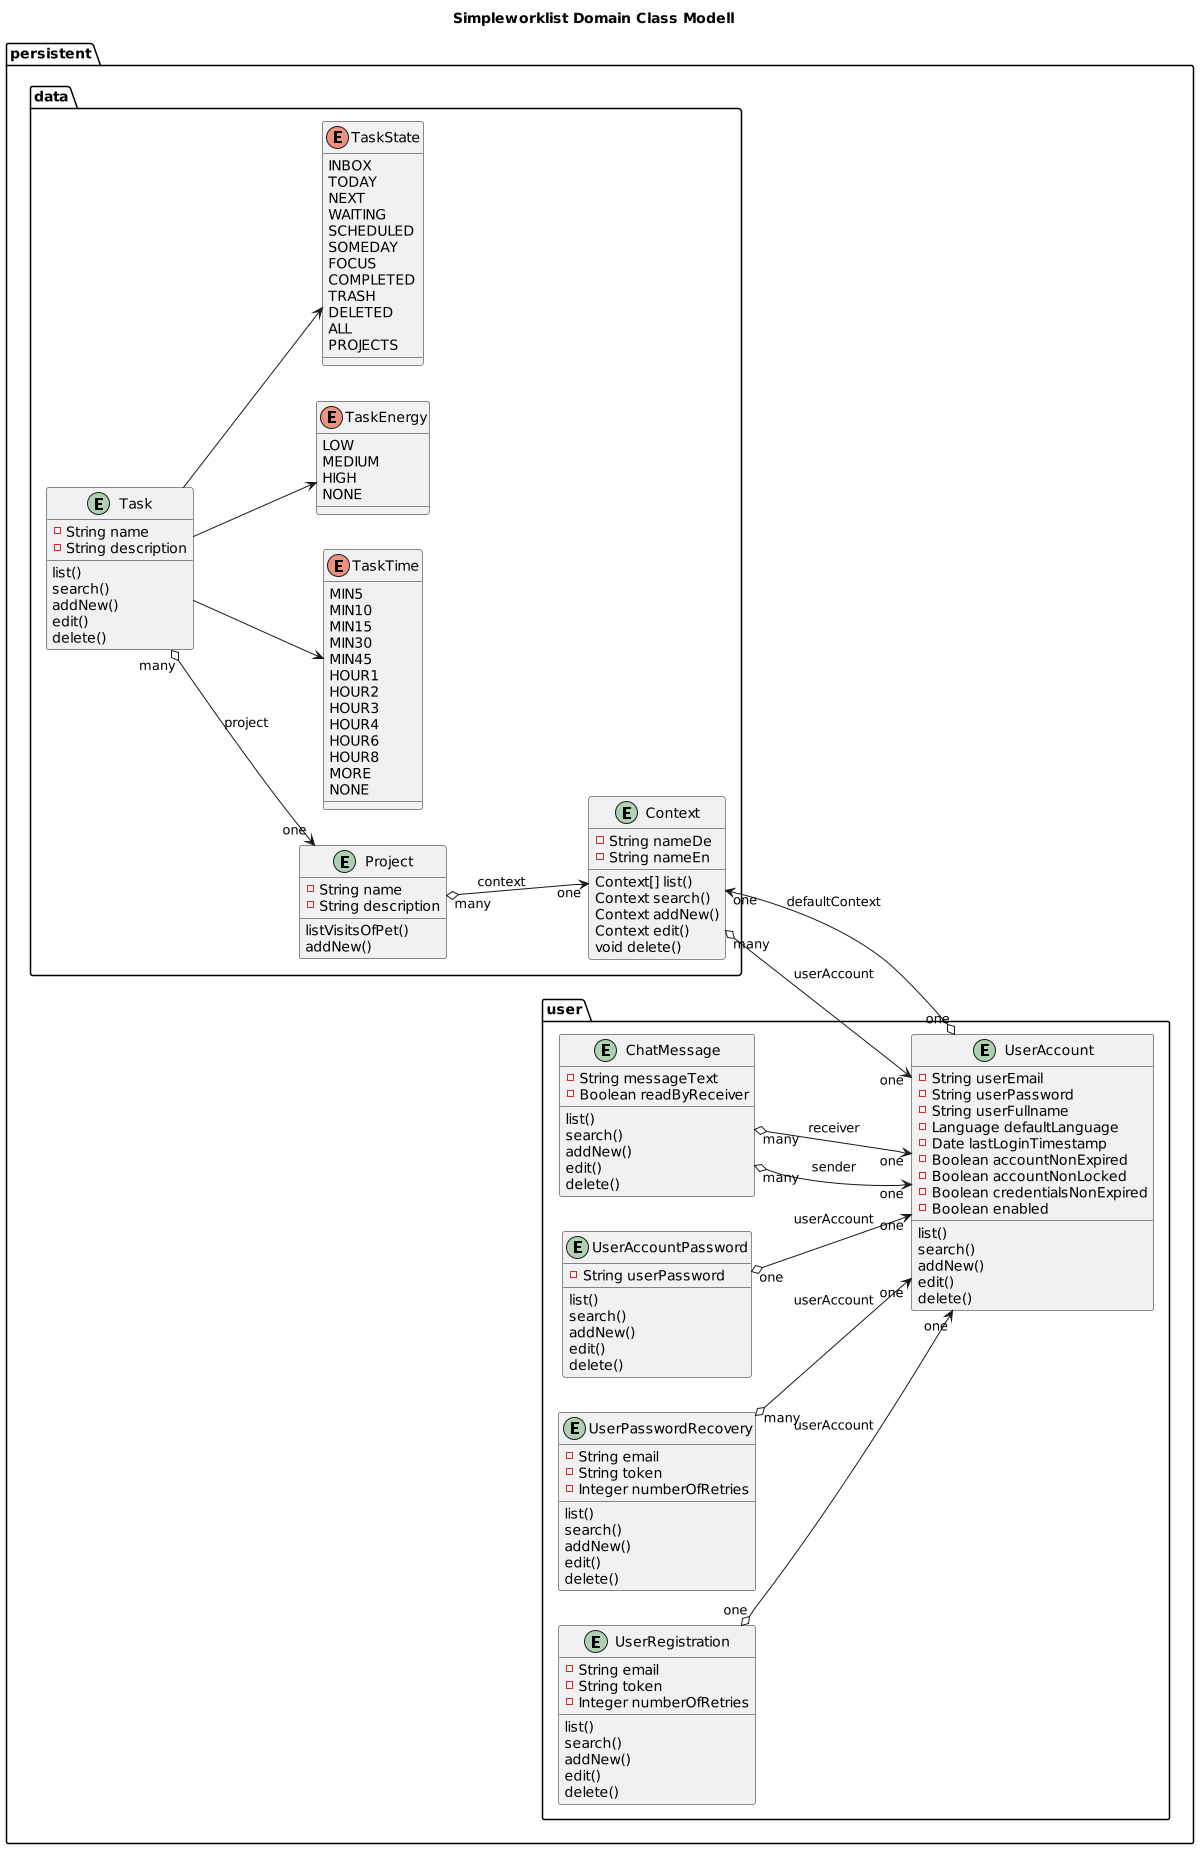

The diagram above was rendered by PlantUML. Its source (embedded in the PNG):
@startuml


title Simpleworklist Domain Class Modell
'https://plantuml.com/class-diagram

left to right direction
'top to bottom direction

scale 1200 width

package persistent {

package data {

  entity Context {
       - String nameDe
       - String nameEn
       Context[] list()
       Context search()
       Context addNew()
       Context edit()
       void delete()
  }

  entity Project {
      - String name
      - String description
      listVisitsOfPet()
      addNew()
  }

  entity Task {
      - String name
      - String description
      list()
      search()
      addNew()
      edit()
      delete()
  }

enum TaskTime {
    MIN5
    MIN10
    MIN15
    MIN30
    MIN45
    HOUR1
    HOUR2
    HOUR3
    HOUR4
    HOUR6
    HOUR8
    MORE
    NONE
}

enum TaskEnergy {
    LOW
    MEDIUM
    HIGH
    NONE
}

enum TaskState {
    INBOX
    TODAY
    NEXT
    WAITING
    SCHEDULED
    SOMEDAY
    FOCUS
    COMPLETED
    TRASH
    DELETED
    ALL
    PROJECTS
}
Task --> TaskTime
Task --> TaskEnergy
Task --> TaskState
}
package user {

  entity ChatMessage {
     - String messageText
     - Boolean readByReceiver
      list()
      search()
      addNew()
      edit()
      delete()
  }

  entity UserAccount {
      - String userEmail
      - String userPassword
      - String userFullname
      - Language defaultLanguage
      - Date lastLoginTimestamp
      - Boolean accountNonExpired
      - Boolean accountNonLocked
      - Boolean credentialsNonExpired
      - Boolean enabled
      list()
      search()
      addNew()
      edit()
      delete()
  }

  entity UserAccountPassword {
      - String userPassword
      list()
      search()
      addNew()
      edit()
      delete()
  }

  entity UserPasswordRecovery {
      - String email
      - String token
      - Integer numberOfRetries
      list()
      search()
      addNew()
      edit()
      delete()
  }

  entity UserRegistration {
      - String email
      - String token
      - Integer numberOfRetries
      list()
      search()
      addNew()
      edit()
      delete()
  }

  Context "many"  o-->  "one" UserAccount: userAccount
  Project "many"  o-->  "one" Context: context
  Task "many"  o-->  "one" Project: project
  ChatMessage "many"  o-->  "one" UserAccount: sender
  ChatMessage "many"  o-->  "one" UserAccount: receiver
  UserAccount "one"  o-->  "one" Context: defaultContext
  UserAccountPassword "one"  o-->  "one" UserAccount: userAccount
  UserRegistration "one"  o-->  "one" UserAccount: userAccount
  UserPasswordRecovery "many"  o-->  "one" UserAccount: userAccount

}

@enduml